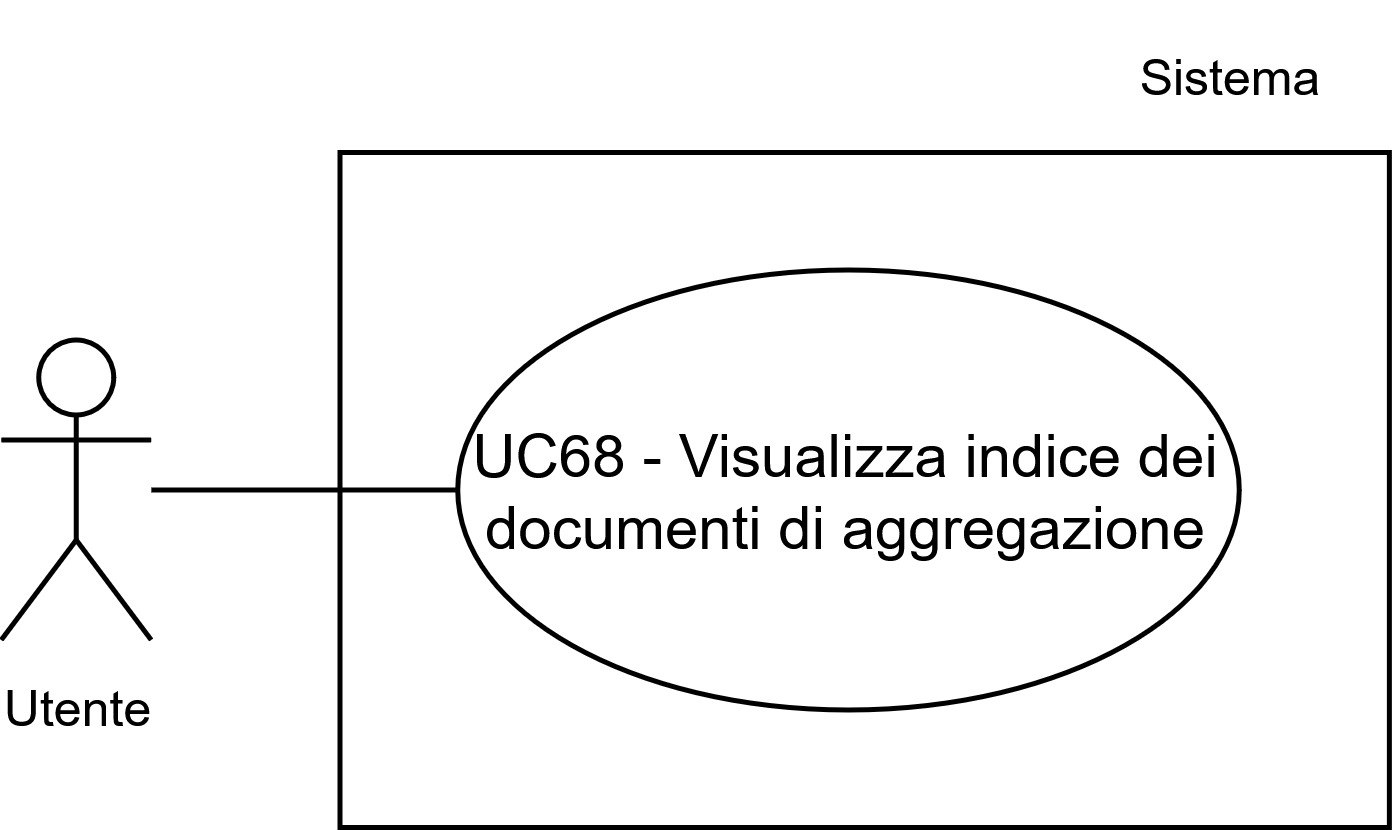

The diagram above was exported from draw.io. Its source (the exported page's mxGraphModel, read from the mxfile embedded in the PNG):
<mxGraphModel dx="1448" dy="1480" grid="1" gridSize="10" guides="1" tooltips="1" connect="1" arrows="1" fold="1" page="1" pageScale="1" pageWidth="1169" pageHeight="827" math="0" shadow="0">
  <root>
    <mxCell id="0" />
    <mxCell id="1" parent="0" />
    <mxCell id="2" parent="1" style="whiteSpace=wrap;html=1;" value="" vertex="1">
      <mxGeometry height="135" width="209.88" x="155.49000000000004" y="11760" as="geometry" />
    </mxCell>
    <mxCell id="3" parent="1" style="ellipse;whiteSpace=wrap;html=1;" value="UC68 - Visualizza indice dei documenti di aggregazione" vertex="1">
      <mxGeometry height="88" width="156.3" x="179.06999999999996" y="11783.5" as="geometry" />
    </mxCell>
    <mxCell id="4" parent="1" style="shape=umlActor;verticalLabelPosition=bottom;verticalAlign=top;html=1;outlineConnect=0;" value="&lt;font style=&quot;font-size: 10px;&quot;&gt;Utente&lt;/font&gt;" vertex="1">
      <mxGeometry height="60" width="30" x="87.77" y="11797.5" as="geometry" />
    </mxCell>
    <mxCell id="5" edge="1" parent="1" source="4" style="endArrow=none;html=1;rounded=0;entryX=0;entryY=0.5;entryDx=0;entryDy=0;" target="3" value="">
      <mxGeometry height="50" relative="1" width="50" as="geometry">
        <mxPoint x="90.70000000000006" y="11827.5" as="sourcePoint" />
        <mxPoint x="130.70000000000007" y="11787.5" as="targetPoint" />
      </mxGeometry>
    </mxCell>
    <mxCell id="6" parent="1" style="text;html=1;whiteSpace=wrap;strokeColor=none;fillColor=none;align=center;verticalAlign=middle;rounded=0;fontSize=10;" value="Sistema" vertex="1">
      <mxGeometry height="30" width="60" x="304.05" y="11730" as="geometry" />
    </mxCell>
  </root>
</mxGraphModel>